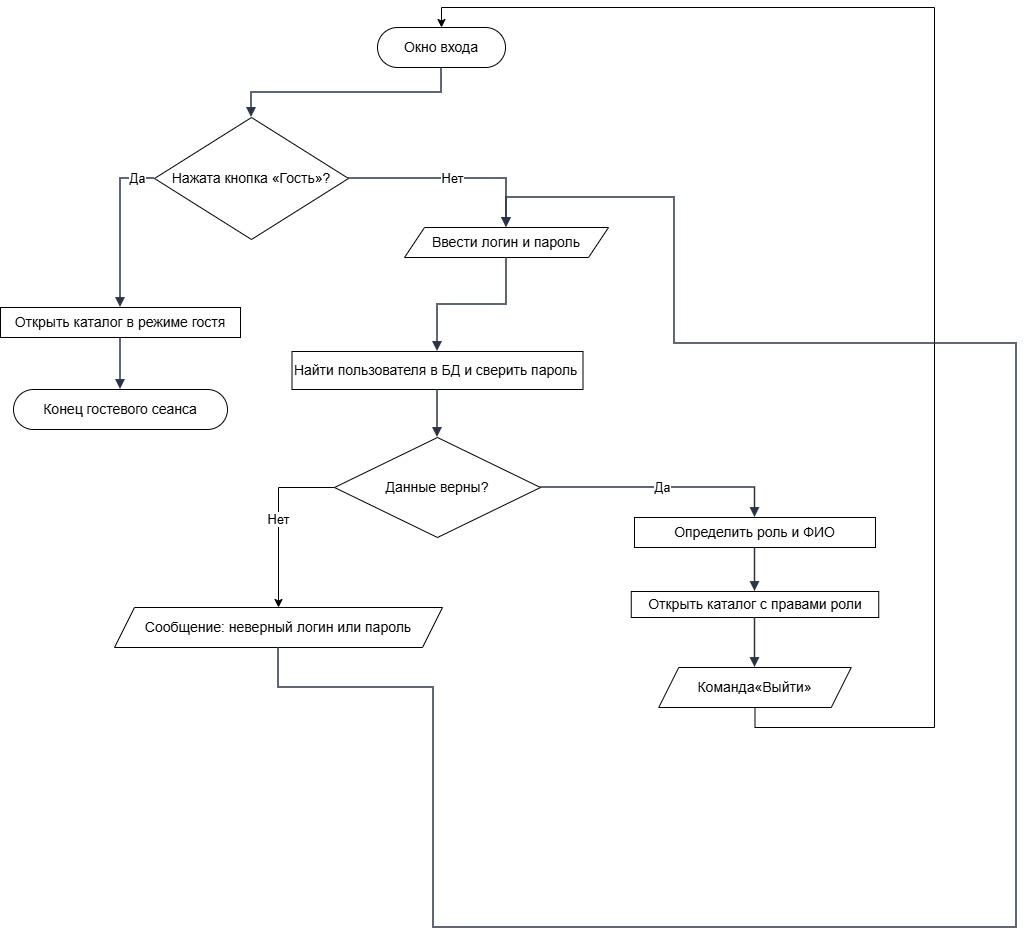

The diagram above was exported from draw.io. Its source (the exported page's mxGraphModel, read from the mxfile embedded in the PNG):
<mxGraphModel dx="1042" dy="660" grid="1" gridSize="10" guides="1" tooltips="1" connect="1" arrows="1" fold="1" page="1" pageScale="1" pageWidth="1102" pageHeight="1166" math="0" shadow="0">
  <root>
    <mxCell id="0" />
    <mxCell id="1" parent="0" />
    <mxCell id="n1" parent="1" style="rounded=1;whiteSpace=wrap;html=1;arcSize=50;fillColor=#ffffff;strokeColor=#000000;fontStyle=1;fontSize=14;" value="&lt;span style=&quot;font-weight: normal;&quot;&gt;Окно входа&lt;/span&gt;" vertex="1">
      <mxGeometry height="40" width="128" x="423" y="60" as="geometry" />
    </mxCell>
    <mxCell id="n2" parent="1" style="rhombus;whiteSpace=wrap;html=1;fillColor=#ffffff;strokeColor=#000000;fontSize=14;" value="Нажата кнопка «Гость»?" vertex="1">
      <mxGeometry height="122" width="194" x="200" y="150" as="geometry" />
    </mxCell>
    <mxCell id="n3" parent="1" style="rounded=0;whiteSpace=wrap;html=1;fillColor=#ffffff;strokeColor=#000000;fontSize=14;" value="Открыть каталог в режиме гостя" vertex="1">
      <mxGeometry height="30" width="240" x="46" y="340" as="geometry" />
    </mxCell>
    <mxCell id="n4" parent="1" style="rounded=1;whiteSpace=wrap;html=1;arcSize=50;fillColor=#ffffff;strokeColor=#000000;fontStyle=1;fontSize=14;" value="&lt;span style=&quot;font-weight: normal;&quot;&gt;Конец гостевого сеанса&lt;/span&gt;" vertex="1">
      <mxGeometry height="40" width="214" x="59" y="422" as="geometry" />
    </mxCell>
    <mxCell id="n5" parent="1" style="shape=parallelogram;perimeter=parallelogramPerimeter;whiteSpace=wrap;html=1;fixedSize=1;size=20;fillColor=#ffffff;strokeColor=#000000;fontSize=14;" value="Ввести логин и пароль" vertex="1">
      <mxGeometry height="30" width="204" x="450" y="260" as="geometry" />
    </mxCell>
    <mxCell id="n6" parent="1" style="rounded=0;whiteSpace=wrap;html=1;fillColor=#ffffff;strokeColor=#000000;fontSize=14;" value="Найти пользователя в БД и сверить пароль&amp;nbsp;" vertex="1">
      <mxGeometry height="38" width="291" x="337.5" y="384" as="geometry" />
    </mxCell>
    <mxCell id="V_WtsUQpVgFtzDjM5SU7-1" edge="1" parent="1" source="n7" style="edgeStyle=orthogonalEdgeStyle;rounded=0;orthogonalLoop=1;jettySize=auto;html=1;exitX=0;exitY=0.5;exitDx=0;exitDy=0;entryX=0.5;entryY=0;entryDx=0;entryDy=0;" target="n8" value="&lt;font style=&quot;font-size: 13px;&quot;&gt;Нет&lt;/font&gt;">
      <mxGeometry relative="1" as="geometry" />
    </mxCell>
    <mxCell id="n7" parent="1" style="rhombus;whiteSpace=wrap;html=1;fillColor=#ffffff;strokeColor=#000000;fontSize=14;" value="Данные верны?" vertex="1">
      <mxGeometry height="100" width="206" x="380" y="470" as="geometry" />
    </mxCell>
    <mxCell id="n8" parent="1" style="shape=parallelogram;perimeter=parallelogramPerimeter;whiteSpace=wrap;html=1;fixedSize=1;size=20;fillColor=#ffffff;strokeColor=#000000;fontSize=14;" value="Сообщение: неверный логин или пароль" vertex="1">
      <mxGeometry height="40" width="328" x="160" y="640" as="geometry" />
    </mxCell>
    <mxCell id="n9" parent="1" style="rounded=0;whiteSpace=wrap;html=1;fillColor=#ffffff;strokeColor=#000000;fontSize=14;" value="Определить роль и ФИО" vertex="1">
      <mxGeometry height="30" width="241" x="680" y="550" as="geometry" />
    </mxCell>
    <mxCell id="n10" parent="1" style="rounded=0;whiteSpace=wrap;html=1;fillColor=#ffffff;strokeColor=#000000;fontSize=14;" value="Открыть каталог с правами роли" vertex="1">
      <mxGeometry height="26" width="247.5" x="676.75" y="624" as="geometry" />
    </mxCell>
    <mxCell id="V_WtsUQpVgFtzDjM5SU7-2" edge="1" parent="1" source="n11" style="edgeStyle=orthogonalEdgeStyle;rounded=0;orthogonalLoop=1;jettySize=auto;html=1;exitX=0.5;exitY=1;exitDx=0;exitDy=0;entryX=0.5;entryY=0;entryDx=0;entryDy=0;" target="n1">
      <mxGeometry relative="1" as="geometry">
        <Array as="points">
          <mxPoint x="801" y="760" />
          <mxPoint x="980" y="760" />
          <mxPoint x="980" y="40" />
          <mxPoint x="487" y="40" />
        </Array>
      </mxGeometry>
    </mxCell>
    <mxCell id="n11" parent="1" style="shape=parallelogram;perimeter=parallelogramPerimeter;whiteSpace=wrap;html=1;fixedSize=1;size=20;fillColor=#ffffff;strokeColor=#000000;fontSize=14;" value="Команда«Выйти»" vertex="1">
      <mxGeometry height="40" width="192.5" x="704.25" y="700" as="geometry" />
    </mxCell>
    <mxCell id="e1" edge="1" parent="1" source="n1" style="edgeStyle=orthogonalEdgeStyle;rounded=0;orthogonalLoop=1;jettySize=auto;html=1;endArrow=block;endFill=1;strokeWidth=1.5;strokeColor=#2b3445;fontSize=13;labelBackgroundColor=#FFFFFF;exitX=0.5;exitY=1;exitDx=0;exitDy=0;exitPerimeter=0;entryX=0.5;entryY=0;entryDx=0;entryDy=0;entryPerimeter=0;" target="n2" value="">
      <mxGeometry relative="1" as="geometry" />
    </mxCell>
    <mxCell id="e2" edge="1" parent="1" source="n2" style="edgeStyle=orthogonalEdgeStyle;rounded=0;orthogonalLoop=1;jettySize=auto;html=1;endArrow=block;endFill=1;strokeWidth=1.5;strokeColor=#2b3445;fontSize=13;labelBackgroundColor=#FFFFFF;exitX=0;exitY=0.5;exitDx=0;exitDy=0;exitPerimeter=0;entryX=0.5;entryY=0;entryDx=0;entryDy=0;entryPerimeter=0;" target="n3" value="Да">
      <mxGeometry relative="1" x="-0.7876" as="geometry">
        <Array as="points">
          <mxPoint x="166" y="211" />
        </Array>
      </mxGeometry>
    </mxCell>
    <mxCell id="e3" edge="1" parent="1" source="n3" style="edgeStyle=orthogonalEdgeStyle;rounded=0;orthogonalLoop=1;jettySize=auto;html=1;endArrow=block;endFill=1;strokeWidth=1.5;strokeColor=#2b3445;fontSize=13;labelBackgroundColor=#FFFFFF;exitX=0.5;exitY=1;exitDx=0;exitDy=0;exitPerimeter=0;entryX=0.5;entryY=0;entryDx=0;entryDy=0;entryPerimeter=0;" target="n4" value="">
      <mxGeometry relative="1" as="geometry" />
    </mxCell>
    <mxCell id="e4" edge="1" parent="1" source="n2" style="edgeStyle=orthogonalEdgeStyle;rounded=0;orthogonalLoop=1;jettySize=auto;html=1;endArrow=block;endFill=1;strokeWidth=1.5;strokeColor=#2b3445;fontSize=13;labelBackgroundColor=#FFFFFF;exitX=1;exitY=0.5;exitDx=0;exitDy=0;entryX=0.5;entryY=0;entryDx=0;entryDy=0;entryPerimeter=0;" target="n5" value="Нет">
      <mxGeometry relative="1" as="geometry" />
    </mxCell>
    <mxCell id="e5" edge="1" parent="1" source="n5" style="edgeStyle=orthogonalEdgeStyle;rounded=0;orthogonalLoop=1;jettySize=auto;html=1;endArrow=block;endFill=1;strokeWidth=1.5;strokeColor=#2b3445;fontSize=13;labelBackgroundColor=#FFFFFF;exitX=0.5;exitY=1;exitDx=0;exitDy=0;exitPerimeter=0;entryX=0.5;entryY=0;entryDx=0;entryDy=0;entryPerimeter=0;" target="n6" value="">
      <mxGeometry relative="1" as="geometry" />
    </mxCell>
    <mxCell id="e6" edge="1" parent="1" source="n6" style="edgeStyle=orthogonalEdgeStyle;rounded=0;orthogonalLoop=1;jettySize=auto;html=1;endArrow=block;endFill=1;strokeWidth=1.5;strokeColor=#2b3445;fontSize=13;labelBackgroundColor=#FFFFFF;exitX=0.5;exitY=1;exitDx=0;exitDy=0;exitPerimeter=0;entryX=0.5;entryY=0;entryDx=0;entryDy=0;entryPerimeter=0;" target="n7" value="">
      <mxGeometry relative="1" as="geometry" />
    </mxCell>
    <mxCell id="e8" edge="1" parent="1" source="n8" style="edgeStyle=orthogonalEdgeStyle;rounded=0;orthogonalLoop=1;jettySize=auto;html=1;endArrow=block;endFill=1;strokeWidth=1.5;strokeColor=#2b3445;fontSize=13;labelBackgroundColor=#FFFFFF;exitX=0.5;exitY=1;exitDx=0;exitDy=0;entryX=0.5;entryY=0;entryDx=0;entryDy=0;" target="n5" value="">
      <mxGeometry relative="1" as="geometry">
        <Array as="points">
          <mxPoint x="324" y="720" />
          <mxPoint x="479" y="720" />
          <mxPoint x="479" y="960" />
          <mxPoint x="1062" y="960" />
          <mxPoint x="1062" y="376" />
          <mxPoint x="720" y="376" />
          <mxPoint x="720" y="230" />
          <mxPoint x="552" y="230" />
        </Array>
      </mxGeometry>
    </mxCell>
    <mxCell id="e9" edge="1" parent="1" source="n7" style="edgeStyle=orthogonalEdgeStyle;rounded=0;orthogonalLoop=1;jettySize=auto;html=1;endArrow=block;endFill=1;strokeWidth=1.5;strokeColor=#2b3445;fontSize=13;labelBackgroundColor=#FFFFFF;exitX=1;exitY=0.5;exitDx=0;exitDy=0;entryX=0.5;entryY=0;entryDx=0;entryDy=0;entryPerimeter=0;" target="n9" value="Да">
      <mxGeometry relative="1" as="geometry" />
    </mxCell>
    <mxCell id="e10" edge="1" parent="1" source="n9" style="edgeStyle=orthogonalEdgeStyle;rounded=0;orthogonalLoop=1;jettySize=auto;html=1;endArrow=block;endFill=1;strokeWidth=1.5;strokeColor=#2b3445;fontSize=13;labelBackgroundColor=#FFFFFF;exitX=0.5;exitY=1;exitDx=0;exitDy=0;exitPerimeter=0;entryX=0.5;entryY=0;entryDx=0;entryDy=0;entryPerimeter=0;" target="n10" value="">
      <mxGeometry relative="1" as="geometry" />
    </mxCell>
    <mxCell id="e11" edge="1" parent="1" source="n10" style="edgeStyle=orthogonalEdgeStyle;rounded=0;orthogonalLoop=1;jettySize=auto;html=1;endArrow=block;endFill=1;strokeWidth=1.5;strokeColor=#2b3445;fontSize=13;labelBackgroundColor=#FFFFFF;exitX=0.5;exitY=1;exitDx=0;exitDy=0;exitPerimeter=0;entryX=0.5;entryY=0;entryDx=0;entryDy=0;entryPerimeter=0;" target="n11" value="">
      <mxGeometry relative="1" as="geometry" />
    </mxCell>
  </root>
</mxGraphModel>